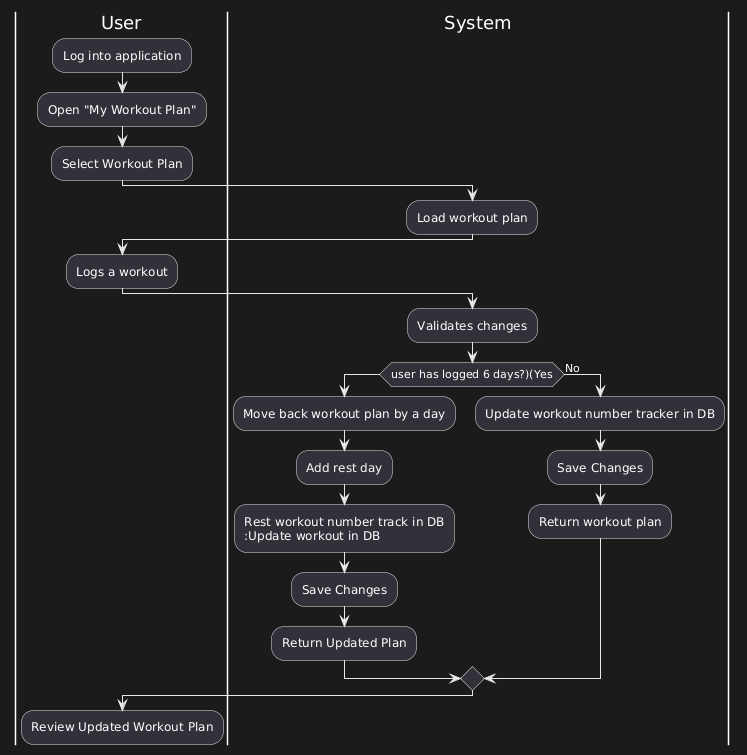

The diagram above was rendered by PlantUML. Its source (embedded in the PNG):
@startuml
|User|
:Log into application; 
:Open "My Workout Plan"; 
:Select Workout Plan; 

|System|
:Load workout plan; 

|User|
:Logs a workout; 

|System| 
:Validates changes; 
if (user has logged 6 days?)(Yes)
 :Move back workout plan by a day; 
 :Add rest day;
 :Rest workout number track in DB
 :Update workout in DB; 
 :Save Changes; 
 :Return Updated Plan;
else (No)
 :Update workout number tracker in DB; 
 :Save Changes; 
 :Return workout plan;
endif

|User|
:Review Updated Workout Plan;
@enduml